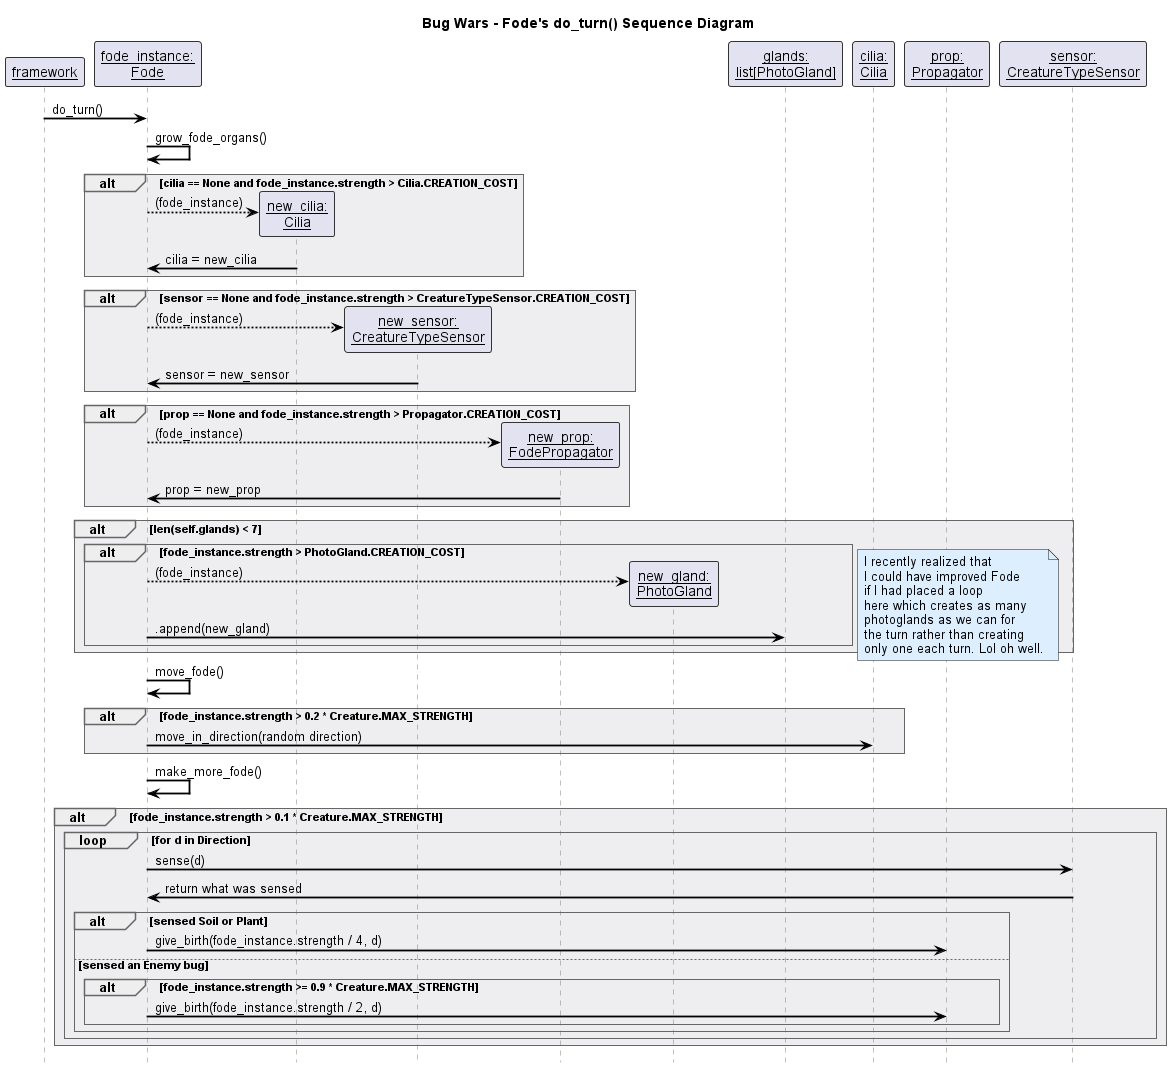

The diagram above was rendered by PlantUML. Its source (embedded in the PNG):
@startuml
!include style.puml

title Bug Wars - Fode's do_turn() Sequence Diagram


participant framework
participant "fode_instance:\nFode" as fode
participant "new_cilia:\nCilia" as cilia
participant "new_sensor:\nCreatureTypeSensor" as sensor
participant "new_prop:\nFodePropagator" as prop
participant "new_gland:\nPhotoGland" as gland
participant "glands:\nlist[PhotoGland]" as glands

participant "cilia:\nCilia" as curr_cilia
participant "prop:\nPropagator" as curr_prop
participant "sensor:\nCreatureTypeSensor" as curr_sensor



framework -> fode : do_turn()



fode -> fode : grow_fode_organs()

alt cilia == None and fode_instance.strength > Cilia.CREATION_COST
    fode --> cilia ** : (fode_instance)
    cilia -> fode : cilia = new_cilia
end

alt sensor == None and fode_instance.strength > CreatureTypeSensor.CREATION_COST
    fode --> sensor ** : (fode_instance)
    sensor -> fode : sensor = new_sensor
end

alt prop == None and fode_instance.strength > Propagator.CREATION_COST
    fode --> prop ** : (fode_instance)
    prop -> fode : prop = new_prop
end

alt len(self.glands) < 7



    alt fode_instance.strength > PhotoGland.CREATION_COST



        fode --> gland ** : (fode_instance)
        fode -> glands : .append(new_gland)
    end

    note right
            I recently realized that
            I could have improved Fode
            if I had placed a loop
            here which creates as many
            photoglands as we can for
            the turn rather than creating
            only one each turn. Lol oh well.
    end note

end



fode -> fode : move_fode()

alt fode_instance.strength > 0.2 * Creature.MAX_STRENGTH

    fode -> curr_cilia : move_in_direction(random direction)

end



fode -> fode : make_more_fode()

alt fode_instance.strength > 0.1 * Creature.MAX_STRENGTH


    loop for d in Direction

        fode -> curr_sensor : sense(d)
        curr_sensor -> fode : return what was sensed

        alt sensed Soil or Plant

            fode -> curr_prop : give_birth(fode_instance.strength / 4, d)

        else sensed an Enemy bug

            alt fode_instance.strength >= 0.9 * Creature.MAX_STRENGTH

                fode -> curr_prop : give_birth(fode_instance.strength / 2, d)

            end

        end

    end

end


@enduml